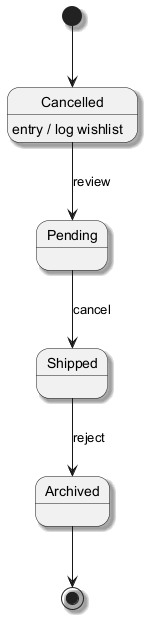

The diagram above was rendered by PlantUML. Its source (embedded in the PNG):
@startuml
skinparam monochrome true
skinparam shadowing true
[*] --> Cancelled
Cancelled --> Pending : review
Cancelled : entry / log wishlist
Pending --> Shipped : cancel
Shipped --> Archived : reject
Archived --> [*]
@enduml